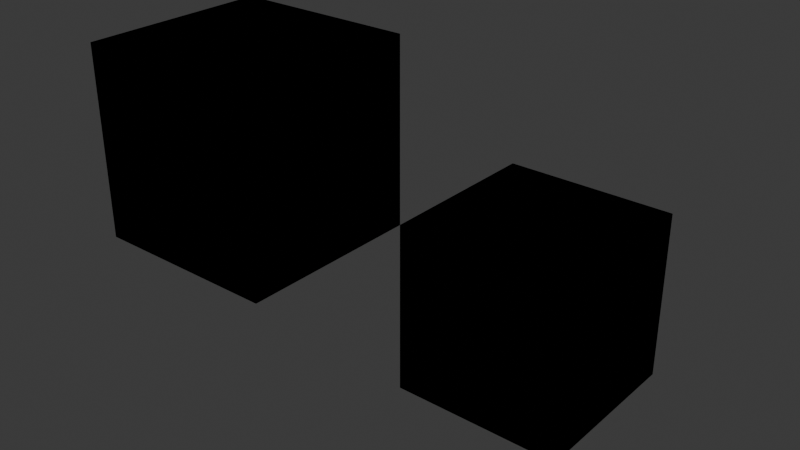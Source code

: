 # Source: box_square.blend  (saved by Blender 4.5.91; exported with 4.5.12 LTS)
import bpy
from mathutils import Matrix  # noqa: F401  (used for matrix-valued properties, if any)

bpy.ops.wm.read_factory_settings(use_empty=True)
scene = bpy.context.scene
scene.name = 'Scene'

# ---- collections
col_cube = bpy.data.collections.new('Cube'); scene.collection.children.link(col_cube)
col_cube_001 = bpy.data.collections.new('Cube.001'); scene.collection.children.link(col_cube_001)
col_cube_002 = bpy.data.collections.new('Cube.002'); scene.collection.children.link(col_cube_002)
col_cube_003 = bpy.data.collections.new('Cube.003'); scene.collection.children.link(col_cube_003)

# ---- materials (node trees are filled in below, after node groups)
mat_black = bpy.data.materials.new('black')
mat_white_light = bpy.data.materials.new('white.light')

# ---- material node trees
mat_black.use_nodes = True; mat_black.node_tree.nodes.clear()
_N = mat_black.node_tree.nodes; _L = mat_black.node_tree.links
n0 = _N.new('ShaderNodeOutputMaterial'); n0.name = 'Material Output'; n0.location = (200, 100)
n1 = _N.new('ShaderNodeEmission'); n1.name = 'Emission'; n1.location = (-148, 101)
n1.inputs[0].default_value = (0.0, 0.0, 0.0, 1.0)
n1.inputs[1].default_value = 0.0
_L.new(n1.outputs[0], n0.inputs[0])
n0.is_active_output = True
mat_white_light.use_nodes = True; mat_white_light.node_tree.nodes.clear()
_N = mat_white_light.node_tree.nodes; _L = mat_white_light.node_tree.links
n0 = _N.new('ShaderNodeOutputMaterial'); n0.name = 'Material Output'; n0.location = (200, 100)
n1 = _N.new('ShaderNodeEmission'); n1.name = 'Emission'; n1.location = (-148, 101)
n1.inputs[1].default_value = 10.0
_L.new(n1.outputs[0], n0.inputs[0])
n0.is_active_output = True

# ---- world
world_world = bpy.data.worlds.new('World'); scene.world = world_world
world_world.use_nodes = True; world_world.node_tree.nodes.clear()
_N = world_world.node_tree.nodes; _L = world_world.node_tree.links
n0 = _N.new('ShaderNodeOutputWorld'); n0.name = 'World Output'; n0.location = (200, 100)
n1 = _N.new('ShaderNodeBackground'); n1.name = 'Background'; n1.location = (-200, 100)
n1.inputs[0].default_value = (0.05088, 0.05088, 0.05088, 1.0)
_L.new(n1.outputs[0], n0.inputs[0])
n0.is_active_output = True
world_world.color = (0.05088, 0.05088, 0.05088)
world_world.sun_shadow_jitter_overblur = 0.0

# ---- meshes
me_cube_002 = bpy.data.meshes.new('Cube.002')
me_cube_002.from_pydata([(-0.5, -0.5, -0.5), (-0.5, -0.5, 0.5), (-0.5, 0.5, -0.5), (-0.5, 0.5, 0.5), (0.5, -0.5, -0.5), (0.5, -0.5, 0.5), (0.5, 0.5, -0.5), (0.5, 0.5, 0.5), (-0.5, 0.0, -0.5), (-0.5, -0.5, 0.0), (-0.5, 0.0, 0.5), (-0.5, 0.5, 0.0), (0.0, 0.5, -0.5), (0.0, 0.5, 0.5), (0.5, 0.5, 0.0), (0.5, 0.0, -0.5), (0.5, 0.0, 0.5), (0.5, -0.5, 0.0), (0.0, -0.5, -0.5), (0.0, -0.5, 0.5), (0.0, 0.0, 0.5), (0.0, 0.0, -0.5), (0.0, -0.5, 0.0), (0.5, 0.0, 0.0), (0.0, 0.5, 0.0), (-0.5, 0.0, 0.0)], [], [(25, 10, 3, 11), (24, 13, 7, 14), (23, 16, 5, 17), (22, 19, 1, 9), (21, 15, 4, 18), (20, 10, 1, 19), (16, 20, 19, 5), (7, 13, 20, 16), (13, 3, 10, 20), (8, 21, 18, 0), (2, 12, 21, 8), (12, 6, 15, 21), (18, 22, 9, 0), (4, 17, 22, 18), (17, 5, 19, 22), (15, 23, 17, 4), (6, 14, 23, 15), (14, 7, 16, 23), (12, 24, 14, 6), (2, 11, 24, 12), (11, 3, 13, 24), (8, 25, 11, 2), (0, 9, 25, 8), (9, 1, 10, 25)])
_uv = me_cube_002.uv_layers.new(name='UVMap')
_uv.uv.foreach_set('vector', [0.5, 0.125, 0.625, 0.125, 0.625, 0.25, 0.5, 0.25, 0.5, 0.375, 0.625, 0.375, 0.625, 0.5, 0.5, 0.5, 0.5, 0.625, 0.625, 0.625, 0.625, 0.75, 0.5, 0.75, 0.5, 0.875, 0.625, 0.875, 0.625, 1.0, 0.5, 1.0, 0.25, 0.625, 0.375, 0.625, 0.375, 0.75, 0.25, 0.75, 0.75, 0.625, 0.875, 0.625, 0.875, 0.75, 0.75, 0.75, 0.625, 0.625, 0.75, 0.625, 0.75, 0.75, 0.625, 0.75, 0.625, 0.5, 0.75, 0.5, 0.75, 0.625, 0.625, 0.625, 0.75, 0.5, 0.875, 0.5, 0.875, 0.625, 0.75, 0.625, 0.125, 0.625, 0.25, 0.625, 0.25, 0.75, 0.125, 0.75, 0.125, 0.5, 0.25, 0.5, 0.25, 0.625, 0.125, 0.625, 0.25, 0.5, 0.375, 0.5, 0.375, 0.625, 0.25, 0.625, 0.375, 0.875, 0.5, 0.875, 0.5, 1.0, 0.375, 1.0, 0.375, 0.75, 0.5, 0.75, 0.5, 0.875, 0.375, 0.875, 0.5, 0.75, 0.625, 0.75, 0.625, 0.875, 0.5, 0.875, 0.375, 0.625, 0.5, 0.625, 0.5, 0.75, 0.375, 0.75, 0.375, 0.5, 0.5, 0.5, 0.5, 0.625, 0.375, 0.625, 0.5, 0.5, 0.625, 0.5, 0.625, 0.625, 0.5, 0.625, 0.375, 0.375, 0.5, 0.375, 0.5, 0.5, 0.375, 0.5, 0.375, 0.25, 0.5, 0.25, 0.5, 0.375, 0.375, 0.375, 0.5, 0.25, 0.625, 0.25, 0.625, 0.375, 0.5, 0.375, 0.375, 0.125, 0.5, 0.125, 0.5, 0.25, 0.375, 0.25, 0.375, 0.0, 0.5, 0.0, 0.5, 0.125, 0.375, 0.125, 0.5, 0.0, 0.625, 0.0, 0.625, 0.125, 0.5, 0.125])
me_cube_002.materials.append(mat_black)
me_cube_002.update()
me_cube_003 = bpy.data.meshes.new('Cube.003')
me_cube_003.from_pydata([(-0.5, -0.5, -0.5), (-0.5, -0.5, 0.5), (-0.5, 0.5, -0.5), (-0.5, 0.5, 0.5), (0.5, -0.5, -0.5), (0.5, -0.5, 0.5), (0.5, 0.5, -0.5), (0.5, 0.5, 0.5), (-0.5, 0.0, -0.5), (-0.5, -0.5, 0.0), (-0.5, 0.0, 0.5), (-0.5, 0.5, 0.0), (0.0, 0.5, -0.5), (0.0, 0.5, 0.5), (0.5, 0.5, 0.0), (0.5, 0.0, -0.5), (0.5, 0.0, 0.5), (0.5, -0.5, 0.0), (0.0, -0.5, -0.5), (0.0, -0.5, 0.5), (0.0, 0.0, 0.5), (0.0, 0.0, -0.5), (0.0, -0.5, 0.0), (0.5, 0.0, 0.0), (0.0, 0.5, 0.0), (-0.5, 0.0, 0.0)], [(8, 0), (9, 1), (10, 3), (11, 2), (12, 2), (13, 7), (14, 6), (15, 6), (16, 5), (17, 4), (18, 4), (19, 1), (2, 8), (0, 9), (1, 10), (3, 11), (6, 12), (3, 13), (7, 14), (4, 15), (7, 16), (5, 17), (0, 18), (5, 19), (20, 19), (13, 20), (20, 16), (10, 20), (21, 18), (12, 21), (21, 8), (15, 21), (22, 9), (17, 22), (22, 18), (19, 22), (23, 17), (14, 23), (23, 15), (16, 23), (24, 14), (11, 24), (24, 12), (13, 24), (25, 11), (9, 25), (25, 8), (10, 25)], [])
_uv = me_cube_003.uv_layers.new(name='UVMap')
_uv.uv.foreach_set('vector', [])
me_cube_003.materials.append(mat_white_light)
me_cube_003.update()
me_cube_004 = bpy.data.meshes.new('Cube.004')
me_cube_004.from_pydata([(-0.5, 0.5, 0.0), (-0.5, -0.5, 0.5), (-0.5, 0.5, -0.5), (0.5, -0.5, -0.5), (-0.5, 0.0, 0.0), (0.5, 0.5, 0.5), (-0.5, 0.0, -0.5), (-0.5, -0.5, 0.0), (-0.5, 0.0, 0.5), (0.0, 0.5, -0.5), (0.0, 0.5, 0.5), (0.5, 0.5, 0.0), (0.5, 0.0, -0.5), (0.5, 0.0, 0.5), (0.5, -0.5, 0.0), (0.0, -0.5, -0.5), (0.0, -0.5, 0.5), (0.0, 0.0, 0.5), (0.0, 0.0, -0.5), (0.0, -0.5, 0.0), (0.5, 0.0, 0.0), (0.0, 0.5, 0.0), (0.0, 0.0, 0.0)], [], [(21, 10, 5, 11), (19, 16, 1, 7), (18, 12, 3, 15), (17, 8, 1, 16), (21, 0, 4, 22), (5, 10, 17, 13), (17, 10, 21, 22), (6, 18, 22, 4), (2, 9, 18, 6), (12, 18, 22, 20), (3, 14, 19, 15), (12, 20, 14, 3), (11, 5, 13, 20), (2, 0, 21, 9), (6, 4, 0, 2), (18, 9, 21, 22), (7, 1, 8, 4), (20, 22, 19, 14), (8, 17, 22, 4), (13, 17, 22, 20), (17, 16, 19, 22), (4, 22, 19, 7), (18, 15, 19, 22), (21, 11, 20, 22)])
_uv = me_cube_004.uv_layers.new(name='UVMap')
_uv.uv.foreach_set('vector', [0.5, 0.375, 0.625, 0.375, 0.625, 0.5, 0.5, 0.5, 0.5, 0.875, 0.625, 0.875, 0.625, 1.0, 0.5, 1.0, 0.25, 0.625, 0.375, 0.625, 0.375, 0.75, 0.25, 0.75, 0.75, 0.625, 0.875, 0.625, 0.875, 0.75, 0.75, 0.75, 0.75, 0.5, 0.875, 0.5, 0.875, 0.625, 0.75, 0.625, 0.625, 0.5, 0.75, 0.5, 0.75, 0.625, 0.625, 0.625, 0.75, 0.625, 0.75, 0.5, 0.75, 0.5, 0.75, 0.625, 0.125, 0.625, 0.25, 0.625, 0.25, 0.625, 0.125, 0.625, 0.125, 0.5, 0.25, 0.5, 0.25, 0.625, 0.125, 0.625, 0.375, 0.625, 0.25, 0.625, 0.25, 0.625, 0.375, 0.625, 0.375, 0.75, 0.5, 0.75, 0.5, 0.875, 0.375, 0.875, 0.375, 0.625, 0.5, 0.625, 0.5, 0.75, 0.375, 0.75, 0.5, 0.5, 0.625, 0.5, 0.625, 0.625, 0.5, 0.625, 0.375, 0.25, 0.5, 0.25, 0.5, 0.375, 0.375, 0.375, 0.375, 0.125, 0.5, 0.125, 0.5, 0.25, 0.375, 0.25, 0.25, 0.625, 0.25, 0.5, 0.25, 0.5, 0.25, 0.625, 0.5, 0.0, 0.625, 0.0, 0.625, 0.125, 0.5, 0.125, 0.625, 0.625, 0.75, 0.625, 0.75, 0.75, 0.625, 0.75, 0.875, 0.625, 0.75, 0.625, 0.75, 0.625, 0.875, 0.625, 0.625, 0.625, 0.75, 0.625, 0.75, 0.625, 0.625, 0.625, 0.75, 0.625, 0.75, 0.75, 0.75, 0.75, 0.75, 0.625, 0.125, 0.625, 0.25, 0.625, 0.25, 0.75, 0.125, 0.75, 0.25, 0.625, 0.25, 0.75, 0.25, 0.75, 0.25, 0.625, 0.25, 0.5, 0.375, 0.5, 0.375, 0.625, 0.25, 0.625])
me_cube_004.materials.append(mat_black)
me_cube_004.update()
me_cube_006 = bpy.data.meshes.new('Cube.006')
me_cube_006.from_pydata([(-0.5, 0.5, 0.0), (-0.5, -0.5, 0.5), (-0.5, 0.5, -0.5), (0.5, -0.5, -0.5), (-0.5, 0.0, 0.0), (0.5, 0.5, 0.5), (-0.5, 0.0, -0.5), (-0.5, -0.5, 0.0), (-0.5, 0.0, 0.5), (0.0, 0.5, -0.5), (0.0, 0.5, 0.5), (0.5, 0.5, 0.0), (0.5, 0.0, -0.5), (0.5, 0.0, 0.5), (0.5, -0.5, 0.0), (0.0, -0.5, -0.5), (0.0, -0.5, 0.5), (0.0, 0.0, 0.5), (0.0, 0.0, -0.5), (0.0, -0.5, 0.0), (0.5, 0.0, 0.0), (0.0, 0.5, 0.0), (0.0, 0.0, 0.0)], [(8, 4), (7, 1), (0, 2), (9, 2), (10, 5), (4, 22), (14, 3), (15, 3), (16, 1), (2, 6), (1, 8), (5, 11), (3, 12), (5, 13), (21, 22), (22, 17), (0, 21), (17, 16), (10, 17), (17, 13), (8, 17), (18, 15), (9, 18), (18, 6), (12, 18), (19, 7), (14, 19), (19, 15), (16, 19), (20, 14), (11, 20), (20, 12), (13, 20), (21, 11), (21, 9), (10, 21), (4, 0), (7, 4), (4, 6), (22, 19), (22, 20), (18, 22)], [])
_uv = me_cube_006.uv_layers.new(name='UVMap')
_uv.uv.foreach_set('vector', [])
me_cube_006.materials.append(mat_white_light)
me_cube_006.update()
me_cube_007 = bpy.data.meshes.new('Cube.007')
me_cube_007.from_pydata([(-0.5, 0.5, -0.5), (0.5, -0.5, 0.5), (0.5, 0.5, -0.5), (0.5, 0.5, 0.5), (-0.5, 0.0, -0.5), (-0.5, 0.5, 0.0), (0.0, 0.5, -0.5), (0.0, 0.5, 0.5), (0.5, 0.5, 0.0), (0.5, 0.0, -0.5), (0.5, 0.0, 0.5), (0.5, -0.5, 0.0), (0.0, 0.0, 0.0), (0.0, -0.5, 0.5), (0.0, 0.0, 0.5), (0.0, 0.0, -0.5), (0.0, -0.5, 0.0), (0.5, 0.0, 0.0), (0.0, 0.5, 0.0), (-0.5, 0.0, 0.0)], [], [(19, 12, 18, 5), (18, 7, 3, 8), (17, 10, 1, 11), (15, 9, 17, 12), (14, 12, 16, 13), (10, 14, 13, 1), (3, 7, 14, 10), (7, 18, 12, 14), (4, 15, 12, 19), (0, 6, 15, 4), (6, 2, 9, 15), (17, 11, 16, 12), (11, 1, 13, 16), (2, 8, 17, 9), (8, 3, 10, 17), (6, 18, 8, 2), (0, 5, 18, 6), (4, 19, 5, 0)])
_uv = me_cube_007.uv_layers.new(name='UVMap')
_uv.uv.foreach_set('vector', [0.5, 0.125, 0.625, 0.125, 0.625, 0.25, 0.5, 0.25, 0.5, 0.375, 0.625, 0.375, 0.625, 0.5, 0.5, 0.5, 0.5, 0.625, 0.625, 0.625, 0.625, 0.75, 0.5, 0.75, 0.25, 0.625, 0.375, 0.625, 0.375, 0.75, 0.25, 0.75, 0.75, 0.625, 0.875, 0.625, 0.875, 0.75, 0.75, 0.75, 0.625, 0.625, 0.75, 0.625, 0.75, 0.75, 0.625, 0.75, 0.625, 0.5, 0.75, 0.5, 0.75, 0.625, 0.625, 0.625, 0.75, 0.5, 0.875, 0.5, 0.875, 0.625, 0.75, 0.625, 0.125, 0.625, 0.25, 0.625, 0.25, 0.75, 0.125, 0.75, 0.125, 0.5, 0.25, 0.5, 0.25, 0.625, 0.125, 0.625, 0.25, 0.5, 0.375, 0.5, 0.375, 0.625, 0.25, 0.625, 0.375, 0.75, 0.5, 0.75, 0.5, 0.875, 0.375, 0.875, 0.5, 0.75, 0.625, 0.75, 0.625, 0.875, 0.5, 0.875, 0.375, 0.5, 0.5, 0.5, 0.5, 0.625, 0.375, 0.625, 0.5, 0.5, 0.625, 0.5, 0.625, 0.625, 0.5, 0.625, 0.375, 0.375, 0.5, 0.375, 0.5, 0.5, 0.375, 0.5, 0.375, 0.25, 0.5, 0.25, 0.5, 0.375, 0.375, 0.375, 0.375, 0.125, 0.5, 0.125, 0.5, 0.25, 0.375, 0.25])
me_cube_007.materials.append(mat_black)
me_cube_007.update()
me_cube_009 = bpy.data.meshes.new('Cube.009')
me_cube_009.from_pydata([(-0.5, 0.5, -0.5), (0.5, -0.5, 0.5), (0.5, 0.5, -0.5), (0.5, 0.5, 0.5), (-0.5, 0.0, -0.5), (-0.5, 0.5, 0.0), (0.0, 0.5, -0.5), (0.0, 0.5, 0.5), (0.5, 0.5, 0.0), (0.5, 0.0, -0.5), (0.5, 0.0, 0.5), (0.5, -0.5, 0.0), (0.0, 0.0, 0.0), (0.0, -0.5, 0.5), (0.0, 0.0, 0.5), (0.0, 0.0, -0.5), (0.0, -0.5, 0.0), (0.5, 0.0, 0.0), (0.0, 0.5, 0.0), (-0.5, 0.0, 0.0)], [(5, 0), (6, 0), (7, 3), (8, 2), (9, 2), (10, 1), (0, 4), (2, 6), (3, 8), (12, 14), (3, 10), (1, 11), (12, 18), (1, 13), (14, 13), (7, 14), (14, 10), (15, 12), (6, 15), (15, 4), (9, 15), (11, 16), (16, 12), (13, 16), (17, 11), (8, 17), (17, 9), (10, 17), (18, 8), (5, 18), (18, 6), (7, 18), (19, 5), (19, 4), (12, 17), (19, 12)], [])
_uv = me_cube_009.uv_layers.new(name='UVMap')
_uv.uv.foreach_set('vector', [])
me_cube_009.materials.append(mat_white_light)
me_cube_009.update()
me_cube_010 = bpy.data.meshes.new('Cube.010')
me_cube_010.from_pydata([(-0.5, -0.5, 0.5), (0.5, 0.5, -0.5), (-0.5, -0.5, 0.0), (-0.5, 0.0, 0.5), (0.0, 0.5, -0.5), (0.5, 0.5, 0.0), (0.5, 0.0, -0.5), (0.0, -0.5, 0.5), (0.0, 0.0, 0.5), (0.0, 0.0, -0.5), (0.0, -0.5, 0.0), (0.5, 0.0, 0.0), (0.0, 0.5, 0.0), (-0.5, 0.0, 0.0), (0.0, 0.0, 0.0)], [], [(10, 7, 0, 2), (8, 3, 0, 7), (3, 8, 14, 13), (4, 9, 14, 12), (9, 6, 11, 14), (4, 1, 6, 9), (1, 5, 11, 6), (4, 12, 5, 1), (2, 0, 3, 13), (5, 12, 14, 11), (13, 14, 10, 2), (8, 7, 10, 14)])
_uv = me_cube_010.uv_layers.new(name='UVMap')
_uv.uv.foreach_set('vector', [0.5, 0.875, 0.625, 0.875, 0.625, 1.0, 0.5, 1.0, 0.75, 0.625, 0.875, 0.625, 0.875, 0.75, 0.75, 0.75, 0.875, 0.625, 0.75, 0.625, 0.75, 0.625, 0.875, 0.625, 0.25, 0.5, 0.25, 0.625, 0.25, 0.625, 0.25, 0.5, 0.25, 0.625, 0.375, 0.625, 0.375, 0.625, 0.25, 0.625, 0.25, 0.5, 0.375, 0.5, 0.375, 0.625, 0.25, 0.625, 0.375, 0.5, 0.5, 0.5, 0.5, 0.625, 0.375, 0.625, 0.375, 0.375, 0.5, 0.375, 0.5, 0.5, 0.375, 0.5, 0.5, 0.0, 0.625, 0.0, 0.625, 0.125, 0.5, 0.125, 0.625, 0.5, 0.75, 0.5, 0.75, 0.625, 0.625, 0.625, 0.125, 0.625, 0.25, 0.625, 0.25, 0.75, 0.125, 0.75, 0.75, 0.625, 0.75, 0.75, 0.75, 0.75, 0.75, 0.625])
me_cube_010.materials.append(mat_black)
me_cube_010.update()
me_cube_012 = bpy.data.meshes.new('Cube.012')
me_cube_012.from_pydata([(-0.5, -0.5, 0.5), (0.5, 0.5, -0.5), (-0.5, -0.5, 0.0), (-0.5, 0.0, 0.5), (0.0, 0.5, -0.5), (0.5, 0.5, 0.0), (0.5, 0.0, -0.5), (0.0, -0.5, 0.5), (0.0, 0.0, 0.5), (0.0, 0.0, -0.5), (0.0, -0.5, 0.0), (0.5, 0.0, 0.0), (0.0, 0.5, 0.0), (-0.5, 0.0, 0.0), (0.0, 0.0, 0.0)], [(2, 0), (5, 1), (6, 1), (7, 0), (0, 3), (1, 4), (8, 7), (14, 9), (3, 8), (4, 9), (6, 9), (10, 2), (7, 10), (5, 11), (11, 6), (12, 5), (12, 4), (2, 13), (3, 13), (8, 14), (14, 10), (12, 14), (14, 11), (13, 14)], [])
_uv = me_cube_012.uv_layers.new(name='UVMap')
_uv.uv.foreach_set('vector', [])
me_cube_012.materials.append(mat_white_light)
me_cube_012.update()

# ---- objects
ob_cube_squre_mesh = bpy.data.objects.new('Cube.Squre.Mesh', me_cube_002)
ob_cube_squre_grid = bpy.data.objects.new('Cube.Squre.Grid', me_cube_003)
ob_cube_squre_mesh_001 = bpy.data.objects.new('Cube.Squre.Mesh.001', me_cube_004)
ob_cube_squre_grid_001 = bpy.data.objects.new('Cube.Squre.Grid.001', me_cube_006)
ob_cube_squre_mesh_002 = bpy.data.objects.new('Cube.Squre.Mesh.002', me_cube_007)
ob_cube_squre_grid_002 = bpy.data.objects.new('Cube.Squre.Grid.002', me_cube_009)
ob_cube_squre_mesh_003 = bpy.data.objects.new('Cube.Squre.Mesh.003', me_cube_010)
ob_cube_squre_grid_003 = bpy.data.objects.new('Cube.Squre.Grid.003', me_cube_012)

# ---- transforms, parenting, visibility, modifiers, constraints
ob_cube_squre_mesh.location = (0.0, 0.0, 0.0)
ob_cube_squre_grid.location = (0.0, 0.0, 0.0)
ob_cube_squre_mesh_001.location = (0.0, 0.0, 0.0)
ob_cube_squre_grid_001.location = (0.0, 0.0, 0.0)
ob_cube_squre_mesh_002.location = (0.0, 0.0, 0.0)
ob_cube_squre_grid_002.location = (0.0, 0.0, 0.0)
ob_cube_squre_mesh_003.location = (0.0, 0.0, 0.0)
ob_cube_squre_grid_003.location = (0.0, 0.0, 0.0)

# ---- collection membership
col_cube.objects.link(ob_cube_squre_mesh)
col_cube.objects.link(ob_cube_squre_grid)
col_cube_001.objects.link(ob_cube_squre_mesh_001)
col_cube_001.objects.link(ob_cube_squre_grid_001)
col_cube_002.objects.link(ob_cube_squre_mesh_002)
col_cube_002.objects.link(ob_cube_squre_grid_002)
col_cube_003.objects.link(ob_cube_squre_mesh_003)
col_cube_003.objects.link(ob_cube_squre_grid_003)
def _layer_coll(name, lc=None):
    lc = lc or bpy.context.view_layer.layer_collection
    for c in lc.children:
        if c.name == name: return c
        r = _layer_coll(name, c)
        if r: return r
_layer_coll('Cube').exclude = True
_layer_coll('Cube.001').exclude = True
_layer_coll('Cube.002').exclude = True

# ---- scene / render settings (as saved in the file)
scene.frame_start = 1; scene.frame_end = 250; scene.frame_set(1)
scene.render.engine = 'BLENDER_EEVEE_NEXT'
bpy.context.view_layer.update()

# ---- added for rendering (the .blend has no active camera): camera
cam_auto = bpy.data.cameras.new('AutoCamera')
cam_auto.lens = 50.0
cam_auto.sensor_width = 36.0
cam_auto.clip_end = 1000.0
ob_auto_camera = bpy.data.objects.new('AutoCamera', cam_auto)
scene.collection.objects.link(ob_auto_camera)
ob_auto_camera.location = (1.60254, -1.92304, 1.28203)
ob_auto_camera.rotation_euler = (1.09748, -7.21219e-08, 0.694738)
scene.camera = ob_auto_camera
bpy.context.view_layer.update()
